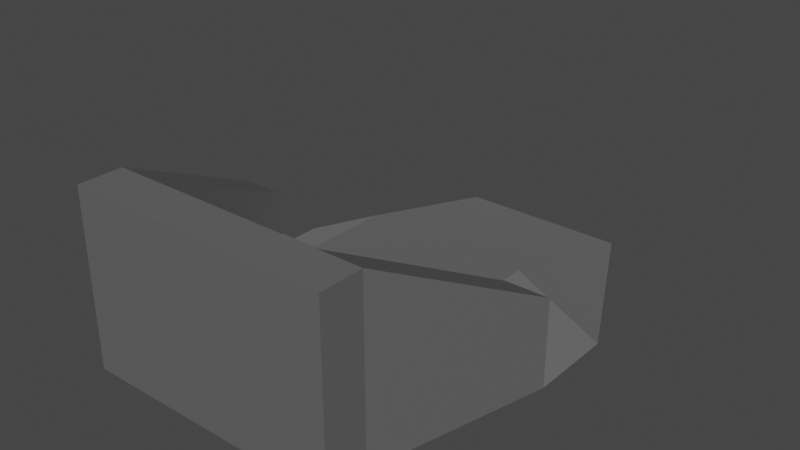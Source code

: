 # Source: BodyRamp.blend  (saved by Blender 5.1.30; exported with 4.5.12 LTS)
import bpy
from mathutils import Matrix  # noqa: F401  (used for matrix-valued properties, if any)

bpy.ops.wm.read_factory_settings(use_empty=True)
scene = bpy.context.scene
scene.name = 'Scene'

# ---- materials (node trees are filled in below, after node groups)
mat_darkmetal_001 = bpy.data.materials.new('DarkMetal.001')
mat_darkmetal_001.use_backface_culling_lightprobe_volume = False
mat_darkmetal_001.use_transparent_shadow = False
mat_metal_001 = bpy.data.materials.new('Metal.001')
mat_metal_001.use_backface_culling_lightprobe_volume = False
mat_metal_001.use_transparent_shadow = False

# ---- material node trees
mat_darkmetal_001.use_nodes = True; mat_darkmetal_001.node_tree.nodes.clear()
_N = mat_darkmetal_001.node_tree.nodes; _L = mat_darkmetal_001.node_tree.links
n0 = _N.new('ShaderNodeBsdfPrincipled'); n0.name = 'Principled BSDF'; n0.location = (10, 300)
n0.distribution = 'GGX'
n0.subsurface_method = 'RANDOM_WALK_SKIN'
n0.inputs[0].default_value = (0.1237, 0.1237, 0.1237, 1.0)
n0.inputs[3].default_value = 1.45
n0.inputs[27].default_value = (0.0, 0.0, 0.0, 1.0)
n0.inputs[28].default_value = 1.0
n1 = _N.new('ShaderNodeOutputMaterial'); n1.name = 'Material Output'; n1.location = (300, 300)
_L.new(n0.outputs[0], n1.inputs[0])
n1.is_active_output = True
mat_metal_001.use_nodes = True; mat_metal_001.node_tree.nodes.clear()
_N = mat_metal_001.node_tree.nodes; _L = mat_metal_001.node_tree.links
n0 = _N.new('ShaderNodeBsdfPrincipled'); n0.name = 'Principled BSDF'; n0.location = (10, 300)
n0.distribution = 'GGX'
n0.subsurface_method = 'RANDOM_WALK_SKIN'
n0.inputs[1].default_value = 1.0
n0.inputs[3].default_value = 1.45
n0.inputs[27].default_value = (0.0, 0.0, 0.0, 1.0)
n0.inputs[28].default_value = 1.0
n1 = _N.new('ShaderNodeOutputMaterial'); n1.name = 'Material Output'; n1.location = (300, 300)
_L.new(n0.outputs[0], n1.inputs[0])
n1.is_active_output = True

# ---- world
world_world = bpy.data.worlds.new('World'); scene.world = world_world
world_world.use_nodes = True; world_world.node_tree.nodes.clear()
_N = world_world.node_tree.nodes; _L = world_world.node_tree.links
n0 = _N.new('ShaderNodeOutputWorld'); n0.name = 'World Output'; n0.location = (300, 300)
n1 = _N.new('ShaderNodeBackground'); n1.name = 'Background'; n1.location = (10, 300)
n1.inputs[0].default_value = (0.05088, 0.05088, 0.05088, 1.0)
_L.new(n1.outputs[0], n0.inputs[0])
n0.is_active_output = True
world_world.color = (0.05088, 0.05088, 0.05088)
world_world.use_sun_shadow = False
world_world.sun_shadow_jitter_overblur = 0.0

# ---- meshes
me_cube_001 = bpy.data.meshes.new('Cube.001')
me_cube_001.from_pydata([(-3.0, -1.0, -1.0), (-3.0, -1.0, 2.0), (-3.0, 0.0, -1.0), (-3.0, 0.0, 2.0), (1.0, -1.0, -1.0), (1.0, -1.0, 2.0), (1.0, 0.0, -1.0), (1.0, 0.0, 2.0), (-4.0, 0.0, -1.0), (-4.0, -1.0, -1.0), (-4.0, -1.0, 2.0), (-4.0, 0.0, 2.0), (2.0, 0.0, 2.0), (2.0, 0.0, -1.0), (2.0, -1.0, -1.0), (2.0, -1.0, 2.0), (-4.0, 4.0, 0.0), (-4.0, 4.0, -1.0), (2.0, 4.0, 0.0), (2.0, 4.0, -1.0), (-5.0, 4.0, 0.0), (-5.0, 4.0, -1.0), (3.0, 4.0, 0.0), (3.0, 4.0, -1.0), (-3.0, 0.0, -2.0), (-3.0, -1.0, -2.0), (1.0, 0.0, -2.0), (1.0, -1.0, -2.0), (-4.0, 0.0, -2.0), (-4.0, -1.0, -2.0), (2.0, -1.0, -2.0), (2.0, 0.0, -2.0), (-5.0, 4.0, -2.0), (-5.0, 4.0, -1.0), (1.0, 4.0, -1.0), (-3.0, 4.0, -1.0), (-5.0, 4.0, -2.0), (3.0, 4.0, -1.0), (3.0, 4.0, -2.0), (3.0, 4.0, -2.0), (1.0, 6.0, -1.0), (-3.0, 6.0, -1.0), (-5.0, 6.0, -2.0), (3.0, 6.0, -2.0), (1.0, 10.0, -2.0), (-3.0, 10.0, -2.0)], [], [(4, 0, 25, 27), (2, 3, 7, 6), (1, 3, 11, 10), (4, 5, 1, 0), (9, 8, 28, 29), (7, 3, 1, 5), (9, 10, 11, 8), (13, 12, 15, 14), (5, 4, 14, 15), (8, 2, 35, 33), (8, 11, 20, 21), (0, 1, 10, 9), (7, 5, 15, 12), (13, 6, 19, 23), (16, 17, 21, 20), (19, 18, 22, 23), (11, 3, 16, 20), (7, 12, 22, 18), (12, 13, 23, 22), (3, 2, 17, 16), (2, 8, 21, 17), (6, 7, 18, 19), (24, 25, 29, 28), (24, 26, 27, 25), (27, 26, 31, 30), (13, 14, 30, 31), (26, 24, 36, 38), (13, 31, 39, 37), (14, 4, 27, 30), (0, 9, 29, 25), (33, 35, 36, 32), (34, 37, 39, 38), (38, 36, 42, 43), (2, 6, 34, 35), (6, 13, 37, 34), (28, 8, 33, 32), (31, 26, 38, 39), (24, 28, 32, 36), (43, 42, 45, 44), (35, 34, 40, 41), (36, 35, 41, 42), (34, 38, 43, 40), (41, 40, 44, 45), (40, 43, 44), (42, 41, 45)])
me_cube_001.polygons.foreach_set('material_index', [0, 0, 0, 0, 0, 0, 0, 0, 0, 0, 0, 0, 0, 0, 0, 0, 0, 0, 0, 0, 0, 0, 0, 0, 0, 0, 0, 0, 0, 0, 0, 0, 1, 0, 0, 0, 0, 0, 1, 1, 1, 1, 1, 1, 1])
_uv = me_cube_001.uv_layers.new(name='UVMap')
_uv.uv.foreach_set('vector', [0.375, 0.75, 0.375, 1.0, 0.375, 1.0, 0.375, 0.75, 0.375, 0.25, 0.625, 0.25, 0.625, 0.5, 0.375, 0.5, 0.875, 0.75, 0.875, 0.5, 0.875, 0.5, 0.875, 0.75, 0.375, 0.75, 0.625, 0.75, 0.625, 1.0, 0.375, 1.0, 0.375, 0.0, 0.375, 0.25, 0.375, 0.25, 0.375, 0.0, 0.625, 0.5, 0.875, 0.5, 0.875, 0.75, 0.625, 0.75, 0.375, 0.0, 0.625, 0.0, 0.625, 0.25, 0.375, 0.25, 0.375, 0.5, 0.625, 0.5, 0.625, 0.75, 0.375, 0.75, 0.625, 0.75, 0.375, 0.75, 0.375, 0.75, 0.625, 0.75, 0.125, 0.5, 0.125, 0.5, 0.125, 0.5, 0.125, 0.5, 0.375, 0.25, 0.625, 0.25, 0.625, 0.25, 0.375, 0.25, 0.375, 1.0, 0.625, 1.0, 0.625, 1.0, 0.375, 1.0, 0.625, 0.5, 0.625, 0.75, 0.625, 0.75, 0.625, 0.5, 0.375, 0.5, 0.375, 0.5, 0.375, 0.5, 0.375, 0.5, 0.625, 0.25, 0.375, 0.25, 0.375, 0.25, 0.625, 0.25, 0.375, 0.5, 0.625, 0.5, 0.625, 0.5, 0.375, 0.5, 0.875, 0.5, 0.875, 0.5, 0.875, 0.5, 0.875, 0.5, 0.625, 0.5, 0.625, 0.5, 0.625, 0.5, 0.625, 0.5, 0.625, 0.5, 0.375, 0.5, 0.375, 0.5, 0.625, 0.5, 0.625, 0.25, 0.375, 0.25, 0.375, 0.25, 0.625, 0.25, 0.125, 0.5, 0.125, 0.5, 0.125, 0.5, 0.125, 0.5, 0.375, 0.5, 0.625, 0.5, 0.625, 0.5, 0.375, 0.5, 0.125, 0.5, 0.125, 0.75, 0.125, 0.75, 0.125, 0.5, 0.125, 0.5, 0.375, 0.5, 0.375, 0.75, 0.125, 0.75, 0.375, 0.75, 0.375, 0.5, 0.375, 0.5, 0.375, 0.75, 0.375, 0.5, 0.375, 0.75, 0.375, 0.75, 0.375, 0.5, 0.375, 0.5, 0.125, 0.5, 0.125, 0.5, 0.375, 0.5, 0.375, 0.5, 0.375, 0.5, 0.375, 0.5, 0.375, 0.5, 0.375, 0.75, 0.375, 0.75, 0.375, 0.75, 0.375, 0.75, 0.375, 1.0, 0.375, 1.0, 0.375, 1.0, 0.375, 1.0, 0.125, 0.5, 0.125, 0.5, 0.125, 0.5, 0.125, 0.5, 0.375, 0.5, 0.375, 0.5, 0.375, 0.5, 0.375, 0.5, 0.375, 0.5, 0.125, 0.5, 0.125, 0.5, 0.375, 0.5, 0.375, 0.25, 0.375, 0.5, 0.375, 0.5, 0.375, 0.25, 0.375, 0.5, 0.375, 0.5, 0.375, 0.5, 0.375, 0.5, 0.375, 0.25, 0.375, 0.25, 0.375, 0.25, 0.375, 0.25, 0.375, 0.5, 0.375, 0.5, 0.375, 0.5, 0.375, 0.5, 0.125, 0.5, 0.125, 0.5, 0.125, 0.5, 0.125, 0.5, 0.375, 0.5, 0.125, 0.5, 0.125, 0.5, 0.375, 0.5, 0.375, 0.25, 0.375, 0.5, 0.375, 0.5, 0.375, 0.25, 0.125, 0.5, 0.125, 0.5, 0.125, 0.5, 0.125, 0.5, 0.375, 0.5, 0.375, 0.5, 0.375, 0.5, 0.375, 0.5, 0.375, 0.25, 0.375, 0.5, 0.375, 0.5, 0.375, 0.25, 0.375, 0.5, 0.375, 0.5, 0.375, 0.5, 0.125, 0.5, 0.125, 0.5, 0.125, 0.5])
me_cube_001.materials.append(mat_darkmetal_001)
me_cube_001.materials.append(mat_metal_001)
me_cube_001.update()

# ---- objects
ob_upgraderamp = bpy.data.objects.new('UpgradeRamp', me_cube_001)

# ---- transforms, parenting, visibility, modifiers, constraints
ob_upgraderamp.location = (1.0, -3.0, 2.0)

# ---- collection membership
scene.collection.objects.link(ob_upgraderamp)

# ---- scene / render settings (as saved in the file)
scene.frame_start = 1; scene.frame_end = 250; scene.frame_set(1)
scene.render.engine = 'BLENDER_EEVEE_NEXT'
scene.render.bake_bias = 0.0
scene.render.bake_samples = 0
scene.cycles.sampling_pattern = 'TABULATED_SOBOL'
scene.cycles.use_light_tree = False
scene.view_settings.view_transform = 'Filmic'
bpy.context.view_layer.update()

# ---- added for rendering (the .blend has no active camera and no usable light): camera, sun
cam_auto = bpy.data.cameras.new('AutoCamera')
cam_auto.lens = 50.0
cam_auto.sensor_width = 36.0
cam_auto.clip_end = 1000.0
ob_auto_camera = bpy.data.objects.new('AutoCamera', cam_auto)
scene.collection.objects.link(ob_auto_camera)
ob_auto_camera.location = (13.1173, -14.2408, 12.4939)
ob_auto_camera.rotation_euler = (1.09748, -7.21219e-08, 0.694738)
scene.camera = ob_auto_camera
light_auto_sun = bpy.data.lights.new('AutoSun', 'SUN')
light_auto_sun.energy = 3.0
light_auto_sun.angle = 0.0523599
ob_auto_sun = bpy.data.objects.new('AutoSun', light_auto_sun)
scene.collection.objects.link(ob_auto_sun)
ob_auto_sun.rotation_euler = (0.872665, 0.174533, 0.523599)
bpy.context.view_layer.update()
